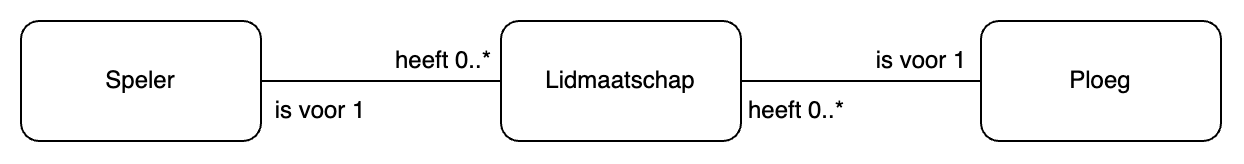

The diagram above was exported from draw.io. Its source (the exported page's mxGraphModel, read from the mxfile embedded in the PNG):
<mxGraphModel dx="663" dy="437" grid="1" gridSize="10" guides="1" tooltips="1" connect="1" arrows="1" fold="1" page="1" pageScale="1" pageWidth="827" pageHeight="1169" math="0" shadow="0">
  <root>
    <mxCell id="0" />
    <mxCell id="1" parent="0" />
    <mxCell id="2" style="edgeStyle=orthogonalEdgeStyle;rounded=0;orthogonalLoop=1;jettySize=auto;html=1;exitX=1;exitY=0.5;exitDx=0;exitDy=0;entryX=0;entryY=0.5;entryDx=0;entryDy=0;endArrow=none;endFill=0;startFill=0;" edge="1" source="4" target="7" parent="1">
      <mxGeometry relative="1" as="geometry" />
    </mxCell>
    <mxCell id="3" value="heeft 0..*" style="edgeLabel;html=1;align=center;verticalAlign=middle;resizable=0;points=[];fontSize=12;" vertex="1" connectable="0" parent="2">
      <mxGeometry x="0.1" y="-1" relative="1" as="geometry">
        <mxPoint x="24" y="-11" as="offset" />
      </mxGeometry>
    </mxCell>
    <mxCell id="4" value="Speler" style="rounded=1;whiteSpace=wrap;html=1;" vertex="1" parent="1">
      <mxGeometry x="40" y="120" width="120" height="60" as="geometry" />
    </mxCell>
    <mxCell id="5" style="edgeStyle=orthogonalEdgeStyle;rounded=0;orthogonalLoop=1;jettySize=auto;html=1;exitX=1;exitY=0.5;exitDx=0;exitDy=0;entryX=0;entryY=0.5;entryDx=0;entryDy=0;endArrow=none;endFill=0;startFill=0;" edge="1" source="7" target="8" parent="1">
      <mxGeometry relative="1" as="geometry" />
    </mxCell>
    <mxCell id="6" value="is voor 1" style="edgeLabel;html=1;align=center;verticalAlign=middle;resizable=0;points=[];fontSize=12;" vertex="1" connectable="0" parent="5">
      <mxGeometry x="-0.025" y="3" relative="1" as="geometry">
        <mxPoint x="31" y="-7" as="offset" />
      </mxGeometry>
    </mxCell>
    <mxCell id="7" value="Lidmaatschap" style="rounded=1;whiteSpace=wrap;html=1;" vertex="1" parent="1">
      <mxGeometry x="280" y="120" width="120" height="60" as="geometry" />
    </mxCell>
    <mxCell id="8" value="Ploeg" style="rounded=1;whiteSpace=wrap;html=1;" vertex="1" parent="1">
      <mxGeometry x="520" y="120" width="120" height="60" as="geometry" />
    </mxCell>
    <mxCell id="9" value="is voor 1" style="text;html=1;align=center;verticalAlign=middle;whiteSpace=wrap;rounded=0;" vertex="1" parent="1">
      <mxGeometry x="160" y="150" width="60" height="30" as="geometry" />
    </mxCell>
    <mxCell id="10" value="heeft 0..*" style="text;html=1;align=center;verticalAlign=middle;whiteSpace=wrap;rounded=0;" vertex="1" parent="1">
      <mxGeometry x="360" y="150" width="136" height="30" as="geometry" />
    </mxCell>
  </root>
</mxGraphModel>